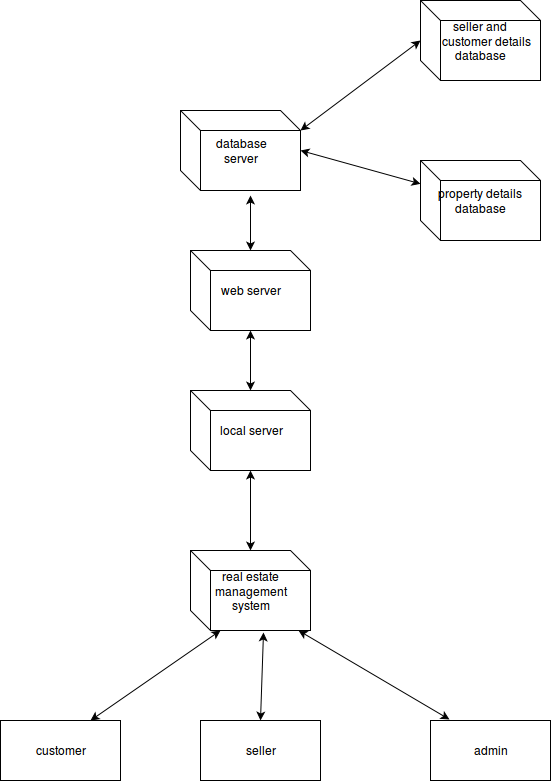

The diagram above was exported from draw.io. Its source (the exported page's mxGraphModel, read from the mxfile embedded in the PNG):
<mxGraphModel dx="811" dy="473" grid="1" gridSize="10" guides="1" tooltips="1" connect="1" arrows="1" fold="1" page="1" pageScale="1" pageWidth="850" pageHeight="1100" background="#ffffff" math="0" shadow="0">
  <root>
    <mxCell id="0" />
    <mxCell id="1" parent="0" />
    <mxCell id="2" value="database &lt;br&gt;server" style="shape=cube;whiteSpace=wrap;html=1;" vertex="1" parent="1">
      <mxGeometry x="350" y="210" width="120" height="80" as="geometry" />
    </mxCell>
    <mxCell id="3" value="web server" style="shape=cube;whiteSpace=wrap;html=1;" vertex="1" parent="1">
      <mxGeometry x="360" y="350" width="120" height="80" as="geometry" />
    </mxCell>
    <mxCell id="4" value="local server" style="shape=cube;whiteSpace=wrap;html=1;" vertex="1" parent="1">
      <mxGeometry x="360" y="490" width="120" height="80" as="geometry" />
    </mxCell>
    <mxCell id="5" value="real estate&lt;br&gt;management &lt;br&gt;system" style="shape=cube;whiteSpace=wrap;html=1;" vertex="1" parent="1">
      <mxGeometry x="360" y="650" width="120" height="80" as="geometry" />
    </mxCell>
    <mxCell id="6" value="customer" style="whiteSpace=wrap;html=1;" vertex="1" parent="1">
      <mxGeometry x="170" y="820" width="120" height="60" as="geometry" />
    </mxCell>
    <mxCell id="7" value="seller" style="whiteSpace=wrap;html=1;" vertex="1" parent="1">
      <mxGeometry x="370" y="820" width="120" height="60" as="geometry" />
    </mxCell>
    <mxCell id="8" value="admin" style="whiteSpace=wrap;html=1;" vertex="1" parent="1">
      <mxGeometry x="600" y="820" width="120" height="60" as="geometry" />
    </mxCell>
    <mxCell id="9" value="" style="endArrow=classic;startArrow=classic;html=1;exitX=0.5;exitY=0;" edge="1" parent="1" source="3">
      <mxGeometry width="50" height="50" relative="1" as="geometry">
        <mxPoint x="390" y="340" as="sourcePoint" />
        <mxPoint x="420" y="295" as="targetPoint" />
      </mxGeometry>
    </mxCell>
    <mxCell id="10" value="" style="endArrow=classic;startArrow=classic;html=1;entryX=0.5;entryY=1;exitX=0.5;exitY=0;" edge="1" parent="1" source="4" target="3">
      <mxGeometry width="50" height="50" relative="1" as="geometry">
        <mxPoint x="400" y="490" as="sourcePoint" />
        <mxPoint x="450" y="440" as="targetPoint" />
      </mxGeometry>
    </mxCell>
    <mxCell id="11" value="" style="endArrow=classic;startArrow=classic;html=1;exitX=0.5;exitY=0;entryX=0.5;entryY=1;" edge="1" parent="1" source="5" target="4">
      <mxGeometry width="50" height="50" relative="1" as="geometry">
        <mxPoint x="400" y="630" as="sourcePoint" />
        <mxPoint x="450" y="580" as="targetPoint" />
      </mxGeometry>
    </mxCell>
    <mxCell id="12" value="" style="endArrow=classic;startArrow=classic;html=1;entryX=0.25;entryY=1;exitX=0.75;exitY=0;" edge="1" parent="1" source="6" target="5">
      <mxGeometry width="50" height="50" relative="1" as="geometry">
        <mxPoint x="270" y="810" as="sourcePoint" />
        <mxPoint x="320" y="760" as="targetPoint" />
      </mxGeometry>
    </mxCell>
    <mxCell id="13" value="" style="endArrow=classic;startArrow=classic;html=1;entryX=0.608;entryY=1.025;entryPerimeter=0;exitX=0.5;exitY=0;" edge="1" parent="1" source="7" target="5">
      <mxGeometry width="50" height="50" relative="1" as="geometry">
        <mxPoint x="420" y="810" as="sourcePoint" />
        <mxPoint x="470" y="760" as="targetPoint" />
      </mxGeometry>
    </mxCell>
    <mxCell id="14" value="" style="endArrow=classic;startArrow=classic;html=1;exitX=0.158;exitY=-0.017;exitPerimeter=0;entryX=0.9;entryY=1;entryPerimeter=0;" edge="1" parent="1" source="8" target="5">
      <mxGeometry width="50" height="50" relative="1" as="geometry">
        <mxPoint x="520" y="790" as="sourcePoint" />
        <mxPoint x="570" y="740" as="targetPoint" />
      </mxGeometry>
    </mxCell>
    <mxCell id="15" value="seller and &lt;br&gt;&amp;nbsp;&amp;nbsp;&amp;nbsp; customer details database" style="shape=cube;whiteSpace=wrap;html=1;" vertex="1" parent="1">
      <mxGeometry x="590" y="100" width="120" height="80" as="geometry" />
    </mxCell>
    <mxCell id="16" value="property details database" style="shape=cube;whiteSpace=wrap;html=1;" vertex="1" parent="1">
      <mxGeometry x="590" y="260" width="120" height="80" as="geometry" />
    </mxCell>
    <mxCell id="17" value="" style="endArrow=classic;startArrow=classic;html=1;entryX=0;entryY=0.5;" edge="1" parent="1" target="15">
      <mxGeometry width="50" height="50" relative="1" as="geometry">
        <mxPoint x="470" y="230" as="sourcePoint" />
        <mxPoint x="520" y="180" as="targetPoint" />
      </mxGeometry>
    </mxCell>
    <mxCell id="18" value="" style="endArrow=classic;startArrow=classic;html=1;exitX=1;exitY=0.5;" edge="1" parent="1" source="2" target="16">
      <mxGeometry width="50" height="50" relative="1" as="geometry">
        <mxPoint x="520" y="290" as="sourcePoint" />
        <mxPoint x="570" y="240" as="targetPoint" />
      </mxGeometry>
    </mxCell>
  </root>
</mxGraphModel>